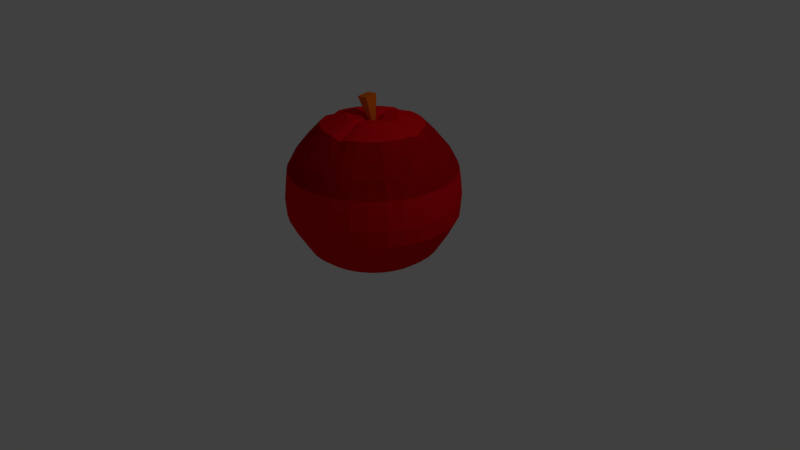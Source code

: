 # Source: maca.blend  (saved by Blender 2.80.75; exported with 4.5.12 LTS)
import bpy
from mathutils import Matrix  # noqa: F401  (used for matrix-valued properties, if any)

bpy.ops.wm.read_factory_settings(use_empty=True)
scene = bpy.context.scene
scene.name = 'Scene'

# ---- collections
col_collection_1 = bpy.data.collections.new('Collection 1'); scene.collection.children.link(col_collection_1)

# ---- materials (node trees are filled in below, after node groups)
mat_material_004 = bpy.data.materials.new('Material.004')
mat_material_004.alpha_threshold = 0.0
mat_material_004.use_transparent_shadow = False
mat_material_004.diffuse_color = (0.8, 0.003702, 0.008404, 1.0)
mat_material_004.roughness = 0.5
mat_material_005 = bpy.data.materials.new('Material.005')
mat_material_005.alpha_threshold = 0.0
mat_material_005.use_transparent_shadow = False
mat_material_005.diffuse_color = (0.8, 0.1579, 0.007811, 1.0)
mat_material_005.roughness = 0.5

# ---- material node trees

# ---- world
world_world = bpy.data.worlds.new('World'); scene.world = world_world
world_world.color = (0.05088, 0.05088, 0.05088)
world_world.use_sun_shadow = False
world_world.sun_shadow_jitter_overblur = 0.0
world_world.cycles.sampling_method = 'MANUAL'

# ---- cameras
cam_camera = bpy.data.cameras.new('Camera')
cam_camera.clip_end = 100.0
cam_camera.lens = 35.0
cam_camera.sensor_width = 32.0
cam_camera.sensor_height = 18.0
cam_camera.ortho_scale = 7.314
cam_camera.dof.focus_distance = 0.0
cam_camera.dof.aperture_fstop = 128.0

# ---- lights
light_lamp = bpy.data.lights.new('Lamp', 'POINT')
light_lamp.transmission_factor = 0.0
light_lamp.cutoff_distance = 30.0
light_lamp.energy = 100.0
light_lamp.shadow_buffer_clip_start = 1.001
light_lamp.shadow_soft_size = 0.1
light_lamp.shadow_maximum_resolution = 0.006
light_lamp.use_absolute_resolution = True

# ---- meshes
me_sphere_004 = bpy.data.meshes.new('Sphere.004')
me_sphere_004.from_pydata([(1.439e-08, 0.1377, 0.9769), (1.952e-08, 0.3067, 0.9995), (-1.365e-08, 0.6254, 0.8926), (-1.365e-08, 0.796, 0.7173), (-1.365e-08, 0.936, 0.5467), (-1.365e-08, 1.04, 0.352), (0.002945, 1.056, 0.21), (0.002945, 1.077, -0.0003046), (0.002933, 1.061, -0.2154), (1.24e-05, 0.5439, -0.8155), (0.02687, 0.1351, 0.9769), (0.05982, 0.3008, 0.9995), (0.122, 0.6134, 0.8926), (0.1553, 0.7807, 0.7173), (0.1826, 0.9181, 0.5467), (0.2029, 1.02, 0.352), (0.2092, 1.036, 0.21), (0.2133, 1.056, -0.0003046), (0.21, 1.04, -0.2154), (0.1901, 0.956, -0.3881), (0.1588, 0.7983, -0.646), (0.1351, 0.6789, -0.7391), (0.1061, 0.5334, -0.8155), (0.07466, 0.3753, -0.8773), (0.03806, 0.1913, -0.913), (0.0527, 0.1272, 0.9769), (0.1174, 0.2833, 0.9995), (0.2393, 0.5778, 0.8926), (0.3046, 0.7354, 0.7173), (0.3582, 0.8648, 0.5467), (0.398, 0.9609, 0.352), (0.4076, 0.976, 0.21), (0.4155, 0.9951, -0.0003046), (0.4091, 0.9798, -0.2154), (0.373, 0.9005, -0.3881), (0.3115, 0.752, -0.646), (0.2649, 0.6395, -0.7391), (0.2081, 0.5025, -0.8155), (0.1464, 0.3536, -0.8773), (0.07466, 0.1802, -0.913), (0.07651, 0.1145, 0.9769), (0.1704, 0.255, 0.9995), (0.3475, 0.52, 0.8926), (0.4423, 0.6619, 0.7173), (0.52, 0.7783, 0.5467), (0.5778, 0.8648, 0.352), (0.5904, 0.8783, 0.21), (0.6019, 0.8955, -0.0003046), (0.5927, 0.8817, -0.2154), (0.5415, 0.8104, -0.3881), (0.4522, 0.6768, -0.646), (0.3846, 0.5756, -0.7391), (0.3022, 0.4522, -0.8155), (0.2126, 0.3182, -0.8773), (0.1084, 0.1622, -0.913), (0.09738, 0.09738, 0.9769), (0.2168, 0.2168, 0.9995), (0.4423, 0.4423, 0.8926), (0.5629, 0.5629, 0.7173), (0.6619, 0.6619, 0.5467), (0.7354, 0.7354, 0.352), (0.7506, 0.7468, 0.21), (0.7653, 0.7614, -0.0003046), (0.7535, 0.7497, -0.2154), (0.6892, 0.6892, -0.3881), (0.5756, 0.5756, -0.646), (0.4895, 0.4895, -0.7391), (0.3846, 0.3846, -0.8155), (0.2706, 0.2706, -0.8773), (0.1379, 0.1379, -0.913), (0.1145, 0.07651, 0.9769), (0.255, 0.1704, 0.9995), (0.52, 0.3475, 0.8926), (0.6619, 0.4423, 0.7173), (0.7783, 0.52, 0.5467), (0.8648, 0.5778, 0.352), (0.8821, 0.5865, 0.21), (0.8993, 0.5981, -0.0003046), (0.8855, 0.5888, -0.2154), (0.8104, 0.5415, -0.3881), (0.6768, 0.4522, -0.646), (0.5756, 0.3846, -0.7391), (0.4522, 0.3022, -0.8155), (0.3182, 0.2126, -0.8773), (0.1622, 0.1084, -0.913), (0.1272, 0.0527, 0.9769), (0.2833, 0.1174, 0.9995), (0.5778, 0.2393, 0.8926), (0.7354, 0.3046, 0.7173), (0.8648, 0.3582, 0.5467), (0.9609, 0.398, 0.352), (0.9798, 0.4037, 0.21), (0.999, 0.4117, -0.0003046), (0.9836, 0.4053, -0.2154), (0.9005, 0.373, -0.3881), (0.752, 0.3115, -0.646), (0.6395, 0.2649, -0.7391), (0.5025, 0.2081, -0.8155), (0.3536, 0.1464, -0.8773), (0.1802, 0.07466, -0.913), (0.1351, 0.02687, 0.9456), (0.3008, 0.05982, 0.9681), (0.6134, 0.122, 0.8573), (0.7807, 0.1553, 0.7173), (0.9181, 0.1826, 0.5467), (1.02, 0.2029, 0.352), (1.04, 0.2054, 0.21), (1.06, 0.2094, -0.0003046), (1.044, 0.2062, -0.2154), (0.956, 0.1902, -0.3881), (0.7983, 0.1588, -0.646), (0.6789, 0.135, -0.7391), (0.5334, 0.1061, -0.8155), (0.3753, 0.07466, -0.8773), (0.1913, 0.03806, -0.913), (0.1377, -3.215e-07, 0.975), (0.3067, -3.124e-07, 0.9975), (0.6254, -3.165e-07, 0.8904), (0.796, -3.249e-07, 0.7173), (0.936, -3.417e-07, 0.5467), (1.04, -2.746e-07, 0.352), (1.06, -0.0008939, 0.21), (1.081, -0.0008939, -0.0003046), (1.064, -0.00089, -0.2154), (0.9747, 7.154e-06, -0.3881), (0.814, -4.096e-06, -0.646), (0.6922, -4.081e-06, -0.7391), (0.5439, -4.103e-06, -0.8155), (0.3827, -3.043e-07, -0.8773), (0.1951, -3.08e-07, -0.913), (0.1351, -0.02687, 0.975), (0.3008, -0.05983, 0.9975), (0.6134, -0.122, 0.8904), (0.7807, -0.1553, 0.7173), (0.9181, -0.1826, 0.5467), (1.02, -0.2029, 0.352), (1.04, -0.2072, 0.21), (1.06, -0.2112, -0.0003046), (1.044, -0.208, -0.2154), (0.956, -0.1901, -0.3881), (0.7983, -0.1588, -0.646), (0.6789, -0.135, -0.7391), (0.5334, -0.1061, -0.8155), (0.3753, -0.07466, -0.8773), (0.1913, -0.03806, -0.913), (0.1272, -0.0527, 0.975), (0.2833, -0.1174, 0.9975), (0.5778, -0.2393, 0.8904), (0.7354, -0.3046, 0.7173), (0.8648, -0.3582, 0.5467), (0.9609, -0.398, 0.352), (0.9798, -0.4055, 0.21), (0.999, -0.4135, -0.0003046), (0.9836, -0.4071, -0.2154), (0.9005, -0.373, -0.3881), (0.752, -0.3115, -0.646), (0.6395, -0.2649, -0.7391), (0.5025, -0.2081, -0.8155), (0.3536, -0.1464, -0.8773), (0.1802, -0.07466, -0.913), (0.1145, -0.07651, 0.975), (0.255, -0.1704, 0.9975), (0.52, -0.3475, 0.8904), (0.6619, -0.4423, 0.7173), (0.7783, -0.52, 0.5467), (0.8648, -0.5778, 0.352), (0.8821, -0.5883, 0.21), (0.8993, -0.5998, -0.0003046), (0.8855, -0.5906, -0.2154), (0.8104, -0.5415, -0.3881), (0.6768, -0.4522, -0.646), (0.5756, -0.3846, -0.7391), (0.4522, -0.3022, -0.8155), (0.3182, -0.2126, -0.8773), (0.1622, -0.1084, -0.913), (0.09738, -0.09738, 0.975), (0.2168, -0.2168, 0.9975), (0.4423, -0.4423, 0.8904), (0.5629, -0.5629, 0.7173), (0.6619, -0.6619, 0.5467), (0.7354, -0.7354, 0.352), (0.7506, -0.7486, 0.21), (0.7653, -0.7632, -0.0003046), (0.7535, -0.7515, -0.2154), (0.6892, -0.6892, -0.3881), (0.5756, -0.5756, -0.646), (0.4895, -0.4895, -0.7391), (0.3846, -0.3846, -0.8155), (0.2706, -0.2706, -0.8773), (0.1379, -0.138, -0.913), (0.07651, -0.1145, 0.975), (0.1704, -0.255, 0.9975), (0.3475, -0.52, 0.8904), (0.4423, -0.6619, 0.7173), (0.52, -0.7783, 0.5467), (0.5778, -0.8648, 0.352), (0.5904, -0.8801, 0.21), (0.6019, -0.8973, -0.0003046), (0.5927, -0.8835, -0.2154), (0.5415, -0.8104, -0.3881), (0.4522, -0.6768, -0.646), (0.3846, -0.5756, -0.7391), (0.3022, -0.4522, -0.8155), (0.2126, -0.3182, -0.8773), (0.1084, -0.1622, -0.913), (0.0, -3.258e-07, -0.9251), (0.0527, -0.1272, 0.975), (0.1174, -0.2833, 0.9975), (0.2393, -0.5778, 0.8904), (0.3046, -0.7354, 0.7173), (0.3582, -0.8648, 0.5467), (0.398, -0.9609, 0.352), (0.4076, -0.9778, 0.21), (0.4155, -0.9969, -0.0003046), (0.4091, -0.9816, -0.2154), (0.373, -0.9005, -0.3881), (0.3115, -0.752, -0.646), (0.2649, -0.6395, -0.7391), (0.2081, -0.5025, -0.8155), (0.1464, -0.3536, -0.8773), (0.07466, -0.1802, -0.913), (0.02687, -0.1351, 0.9456), (0.05982, -0.3008, 0.9681), (0.122, -0.6134, 0.8573), (0.1553, -0.7807, 0.7173), (0.1826, -0.9181, 0.5467), (0.2029, -1.02, 0.352), (0.2092, -1.038, 0.21), (0.2133, -1.058, -0.0003046), (0.21, -1.042, -0.2154), (0.1901, -0.956, -0.3881), (0.1588, -0.7983, -0.646), (0.1351, -0.6789, -0.7391), (0.1061, -0.5334, -0.8155), (0.07466, -0.3753, -0.8773), (0.03806, -0.1913, -0.913), (9.3e-09, -0.1377, 0.9814), (5.255e-08, -0.3067, 1.004), (1.598e-08, -0.6254, 0.8976), (-4.273e-08, -0.796, 0.7173), (-1.098e-07, -0.936, 0.5467), (5.792e-08, -1.04, 0.352), (0.002945, -1.058, 0.21), (0.002945, -1.079, -0.0003046), (0.002933, -1.062, -0.2154), (-2.428e-05, -0.9747, -0.3881), (1.232e-05, -0.814, -0.646), (1.238e-05, -0.6922, -0.7391), (1.239e-05, -0.5439, -0.8155), (3.964e-09, -0.3827, -0.8773), (3.964e-09, -0.1951, -0.913), (-0.02687, -0.1351, 0.9814), (-0.05982, -0.3008, 1.004), (-0.122, -0.6134, 0.8976), (-0.1553, -0.7807, 0.7173), (-0.1826, -0.9181, 0.5467), (-0.2029, -1.02, 0.352), (-0.2033, -1.038, 0.21), (-0.2074, -1.058, -0.0003046), (-0.2042, -1.042, -0.2154), (-0.1902, -0.956, -0.3881), (-0.1588, -0.7983, -0.646), (-0.135, -0.6789, -0.7391), (-0.1061, -0.5334, -0.8155), (-0.07466, -0.3753, -0.8773), (-0.03806, -0.1913, -0.913), (-0.0527, -0.1272, 0.9814), (-0.1174, -0.2833, 1.004), (-0.2393, -0.5778, 0.8976), (-0.3046, -0.7354, 0.7173), (-0.3582, -0.8648, 0.5467), (-0.398, -0.9609, 0.352), (-0.4017, -0.9778, 0.21), (-0.4096, -0.9969, -0.0003046), (-0.4033, -0.9816, -0.2154), (-0.373, -0.9005, -0.3881), (-0.3115, -0.752, -0.646), (-0.2649, -0.6395, -0.7391), (-0.2081, -0.5025, -0.8155), (-0.1464, -0.3536, -0.8773), (-0.07466, -0.1802, -0.913), (-0.07651, -0.1145, 0.9814), (-0.1704, -0.255, 1.004), (-0.3475, -0.52, 0.8976), (-0.4423, -0.6619, 0.7173), (-0.52, -0.7783, 0.5467), (-0.5778, -0.8648, 0.352), (-0.5845, -0.8801, 0.21), (-0.596, -0.8973, -0.0003046), (-0.5868, -0.8835, -0.2154), (-0.5415, -0.8104, -0.3881), (-0.4522, -0.6768, -0.646), (-0.3846, -0.5756, -0.7391), (-0.3021, -0.4522, -0.8155), (-0.2126, -0.3182, -0.8773), (-0.1084, -0.1622, -0.913), (-2.304e-07, -5.562e-07, 0.8323), (-0.09738, -0.09738, 0.9814), (-0.2168, -0.2168, 1.004), (-0.4423, -0.4423, 0.8976), (-0.5629, -0.5629, 0.7173), (-0.6619, -0.6619, 0.5467), (-0.7354, -0.7354, 0.352), (-0.7447, -0.7486, 0.21), (-0.7594, -0.7632, -0.0003046), (-0.7476, -0.7515, -0.2154), (-0.6892, -0.6892, -0.3881), (-0.5755, -0.5756, -0.646), (-0.4895, -0.4895, -0.7391), (-0.3846, -0.3846, -0.8155), (-0.2706, -0.2706, -0.8773), (-0.1379, -0.1379, -0.913), (-0.1145, -0.07651, 0.9814), (-0.255, -0.1704, 1.004), (-0.52, -0.3475, 0.8976), (-0.6619, -0.4423, 0.7173), (-0.7783, -0.52, 0.5467), (-0.8648, -0.5778, 0.352), (-0.8762, -0.5883, 0.21), (-0.8934, -0.5998, -0.0003046), (-0.8796, -0.5906, -0.2154), (-0.8105, -0.5415, -0.3881), (-0.6768, -0.4522, -0.646), (-0.5755, -0.3846, -0.7391), (-0.4522, -0.3022, -0.8155), (-0.3182, -0.2126, -0.8773), (-0.1622, -0.1084, -0.913), (-0.1272, -0.0527, 0.9814), (-0.2833, -0.1174, 1.004), (-0.5778, -0.2393, 0.8976), (-0.7354, -0.3046, 0.7173), (-0.8648, -0.3582, 0.5467), (-0.9609, -0.398, 0.352), (-0.9739, -0.4055, 0.21), (-0.9931, -0.4135, -0.0003046), (-0.9777, -0.4071, -0.2154), (-0.9005, -0.373, -0.3881), (-0.752, -0.3115, -0.646), (-0.6395, -0.2649, -0.7391), (-0.5025, -0.2081, -0.8155), (-0.3536, -0.1464, -0.8773), (-0.1802, -0.07466, -0.913), (-0.1351, -0.02687, 0.9456), (-0.3008, -0.05983, 0.9681), (-0.6134, -0.122, 0.8573), (-0.7807, -0.1553, 0.7173), (-0.9181, -0.1826, 0.5467), (-1.02, -0.2029, 0.352), (-1.034, -0.2072, 0.21), (-1.054, -0.2112, -0.0003046), (-1.038, -0.208, -0.2154), (-0.956, -0.1901, -0.3881), (-0.7983, -0.1588, -0.646), (-0.6789, -0.135, -0.7391), (-0.5334, -0.1061, -0.8155), (-0.3753, -0.07466, -0.8773), (-0.1913, -0.03806, -0.913), (-0.1377, -3.109e-07, 0.9787), (-0.3067, -2.825e-07, 1.001), (-0.6254, -2.83e-07, 0.8945), (-0.796, -1.739e-07, 0.7173), (-0.936, -1.236e-07, 0.5467), (-1.04, -3.249e-07, 0.352), (-1.054, -0.0008936, 0.21), (-1.075, -0.0008936, -0.0003046), (-1.059, -0.0008897, -0.2154), (-0.9747, 7.059e-06, -0.3881), (-0.8139, -3.906e-06, -0.646), (-0.6922, -3.95e-06, -0.7391), (-0.5439, -4.023e-06, -0.8155), (-0.3827, -2.521e-07, -0.8773), (-0.1951, -3.155e-07, -0.913), (-0.1351, 0.02687, 0.9787), (-0.3008, 0.05982, 1.001), (-0.6134, 0.122, 0.8945), (-0.7807, 0.1553, 0.7173), (-0.9181, 0.1826, 0.5467), (-1.02, 0.2029, 0.352), (-1.034, 0.2054, 0.21), (-1.054, 0.2094, -0.0003046), (-1.038, 0.2062, -0.2154), (-0.956, 0.1902, -0.3881), (-0.7983, 0.1588, -0.646), (-0.6789, 0.135, -0.7391), (-0.5334, 0.1061, -0.8155), (-0.3753, 0.07466, -0.8773), (-0.1913, 0.03806, -0.913), (-0.1272, 0.0527, 0.9787), (-0.2833, 0.1174, 1.001), (-0.5778, 0.2393, 0.8945), (-0.7354, 0.3046, 0.7173), (-0.8648, 0.3582, 0.5467), (-0.9609, 0.398, 0.352), (-0.9739, 0.4037, 0.21), (-0.9931, 0.4117, -0.0003046), (-0.9777, 0.4053, -0.2154), (-0.9005, 0.373, -0.3881), (-0.752, 0.3115, -0.646), (-0.6395, 0.2649, -0.7391), (-0.5025, 0.2081, -0.8155), (-0.3536, 0.1464, -0.8773), (-0.1802, 0.07466, -0.913), (-0.1145, 0.07651, 0.9787), (-0.255, 0.1704, 1.001), (-0.52, 0.3475, 0.8945), (-0.6619, 0.4423, 0.7173), (-0.7783, 0.52, 0.5467), (-0.8648, 0.5778, 0.352), (-0.8762, 0.5865, 0.21), (-0.8934, 0.5981, -0.0003046), (-0.8796, 0.5888, -0.2154), (-0.8105, 0.5415, -0.3881), (-0.6768, 0.4522, -0.646), (-0.5755, 0.3846, -0.7391), (-0.4522, 0.3022, -0.8155), (-0.3182, 0.2126, -0.8773), (-0.1622, 0.1084, -0.913), (-0.09738, 0.09738, 0.9787), (-0.2168, 0.2168, 1.001), (-0.4423, 0.4423, 0.8945), (-0.5629, 0.5629, 0.7173), (-0.6619, 0.6619, 0.5467), (-0.7354, 0.7354, 0.352), (-0.7447, 0.7468, 0.21), (-0.7594, 0.7614, -0.0003046), (-0.7476, 0.7497, -0.2154), (-0.6892, 0.6892, -0.3881), (-0.5755, 0.5756, -0.646), (-0.4895, 0.4895, -0.7391), (-0.3846, 0.3846, -0.8155), (-0.2706, 0.2706, -0.8773), (-0.1379, 0.1379, -0.913), (-0.07651, 0.1145, 0.9787), (-0.1704, 0.255, 1.001), (-0.3475, 0.52, 0.8945), (-0.4423, 0.6619, 0.7173), (-0.52, 0.7783, 0.5467), (-0.5778, 0.8648, 0.352), (-0.5845, 0.8783, 0.21), (-0.596, 0.8955, -0.0003046), (-0.5868, 0.8817, -0.2154), (-0.5415, 0.8104, -0.3881), (-0.4522, 0.6768, -0.646), (-0.3846, 0.5756, -0.7391), (-0.3021, 0.4522, -0.8155), (-0.2126, 0.3182, -0.8773), (-0.1084, 0.1622, -0.913), (-0.0527, 0.1272, 0.9787), (-0.1174, 0.2833, 1.001), (-0.2393, 0.5778, 0.8945), (-0.3046, 0.7354, 0.7173), (-0.3582, 0.8648, 0.5467), (-0.398, 0.9609, 0.352), (-0.4017, 0.976, 0.21), (-0.4096, 0.9951, -0.0003046), (-0.4033, 0.9798, -0.2154), (-0.373, 0.9005, -0.3881), (-0.3115, 0.752, -0.646), (-0.2649, 0.6395, -0.7391), (-0.2081, 0.5025, -0.8155), (-0.1464, 0.3536, -0.8773), (-0.07466, 0.1802, -0.913), (-0.02687, 0.1351, 0.9456), (-0.05982, 0.3008, 0.9681), (-0.122, 0.6134, 0.8573), (-0.1553, 0.7807, 0.7173), (-0.1826, 0.9181, 0.5467), (-0.2029, 1.02, 0.352), (-0.2033, 1.036, 0.21), (-0.2074, 1.056, -0.0003046), (-0.2041, 1.04, -0.2154), (-0.1902, 0.956, -0.3881), (-0.1588, 0.7983, -0.646), (-0.135, 0.6789, -0.7391), (-0.1061, 0.5334, -0.8155), (-0.07466, 0.3753, -0.8773), (-0.03806, 0.1913, -0.913), (-2.428e-05, 0.9747, -0.3881), (1.267e-05, 0.814, -0.646), (1.255e-05, 0.6922, -0.7391), (7.847e-08, 0.3827, -0.8773), (1.514e-08, 0.1951, -0.913), (-1.365e-08, 0.6254, 0.8926), (-1.365e-08, 0.796, 0.7173), (-1.365e-08, 0.936, 0.5467), (-1.365e-08, 1.04, 0.352), (0.122, 0.6134, 0.8926), (0.1553, 0.7807, 0.7173), (0.1826, 0.9181, 0.5467), (0.2029, 1.02, 0.352), (0.2393, 0.5778, 0.8926), (0.3046, 0.7354, 0.7173), (0.3582, 0.8648, 0.5467), (0.398, 0.9609, 0.352), (0.3475, 0.52, 0.8926), (0.4423, 0.6619, 0.7173), (0.52, 0.7783, 0.5467), (0.5778, 0.8648, 0.352), (0.4423, 0.4423, 0.8926), (0.5629, 0.5629, 0.7173), (0.6619, 0.6619, 0.5467), (0.7354, 0.7354, 0.352), (0.52, 0.3475, 0.8926), (0.6619, 0.4423, 0.7173), (0.7783, 0.52, 0.5467), (0.8648, 0.5778, 0.352), (0.5778, 0.2393, 0.8926), (0.7354, 0.3046, 0.7173), (0.8648, 0.3582, 0.5467), (0.9609, 0.398, 0.352), (0.6134, 0.122, 0.8573), (0.7807, 0.1553, 0.7173), (0.9181, 0.1826, 0.5467), (1.02, 0.2029, 0.352), (0.6254, -3.165e-07, 0.8904), (0.796, -3.249e-07, 0.7173), (0.936, -3.417e-07, 0.5467), (1.04, -2.746e-07, 0.352), (0.6134, -0.122, 0.8904), (0.7807, -0.1553, 0.7173), (0.9181, -0.1826, 0.5467), (1.02, -0.2029, 0.352), (0.5778, -0.2393, 0.8904), (0.7354, -0.3046, 0.7173), (0.8648, -0.3582, 0.5467), (0.9609, -0.398, 0.352), (0.52, -0.3475, 0.8904), (0.6619, -0.4423, 0.7173), (0.7783, -0.52, 0.5467), (0.8648, -0.5778, 0.352), (0.4423, -0.4423, 0.8904), (0.5629, -0.5629, 0.7173), (0.6619, -0.6619, 0.5467), (0.7354, -0.7354, 0.352), (0.3475, -0.52, 0.8904), (0.4423, -0.6619, 0.7173), (0.52, -0.7783, 0.5467), (0.5778, -0.8648, 0.352), (0.2393, -0.5778, 0.8904), (0.3046, -0.7354, 0.7173), (0.3582, -0.8648, 0.5467), (0.398, -0.9609, 0.352), (0.122, -0.6134, 0.8573), (0.1553, -0.7807, 0.7173), (0.1826, -0.9181, 0.5467), (0.2029, -1.02, 0.352), (1.598e-08, -0.6254, 0.8976), (-4.273e-08, -0.796, 0.7173), (-1.098e-07, -0.936, 0.5467), (5.792e-08, -1.04, 0.352), (-0.122, -0.6134, 0.8976), (-0.1553, -0.7807, 0.7173), (-0.1826, -0.9181, 0.5467), (-0.2029, -1.02, 0.352), (-0.2393, -0.5778, 0.8976), (-0.3046, -0.7354, 0.7173), (-0.3582, -0.8648, 0.5467), (-0.398, -0.9609, 0.352), (-0.3475, -0.52, 0.8976), (-0.4423, -0.6619, 0.7173), (-0.52, -0.7783, 0.5467), (-0.5778, -0.8648, 0.352), (-0.4423, -0.4423, 0.8976), (-0.5629, -0.5629, 0.7173), (-0.6619, -0.6619, 0.5467), (-0.7354, -0.7354, 0.352), (-0.52, -0.3475, 0.8976), (-0.6619, -0.4423, 0.7173), (-0.7783, -0.52, 0.5467), (-0.8648, -0.5778, 0.352), (-0.5778, -0.2393, 0.8976), (-0.7354, -0.3046, 0.7173), (-0.6134, -0.122, 0.8573), (-0.7807, -0.1553, 0.7173), (-0.6254, -2.83e-07, 0.8945), (-0.796, -1.739e-07, 0.7173), (-1.034, 0.2054, 0.21), (-1.054, 0.2094, -0.0003046), (-0.9609, 0.398, 0.352), (-0.9739, 0.4037, 0.21), (-0.9931, 0.4117, -0.0003046), (-0.6619, 0.4423, 0.7173), (-0.7783, 0.52, 0.5467), (-0.8648, 0.5778, 0.352), (-0.8155, 0.5449, 0.1951), (-0.4423, 0.4423, 0.8945), (-0.5629, 0.5629, 0.7173), (-0.6619, 0.6619, 0.5467), (-0.7354, 0.7354, 0.352), (-0.3475, 0.52, 0.8945), (-0.4423, 0.6619, 0.7173), (-0.52, 0.7783, 0.5467), (-0.5778, 0.8648, 0.352), (-0.2393, 0.5778, 0.8945), (-0.3046, 0.7354, 0.7173), (-0.3582, 0.8648, 0.5467), (-0.398, 0.9609, 0.352), (-0.122, 0.6134, 0.8573), (-0.1553, 0.7807, 0.7173), (-0.1826, 0.9181, 0.5467), (-0.2029, 1.02, 0.352), (-0.02906, -0.003939, 0.8622), (-0.1375, -0.1057, 1.215), (-0.02863, 0.03568, 0.867), (-0.1358, 0.05155, 1.234), (0.01051, -0.005002, 0.8673), (0.0195, -0.1099, 1.235), (0.01094, 0.03461, 0.8722), (0.02121, 0.04733, 1.254)], [], [(0, 296, 10), (205, 481, 24), (8, 7, 17, 18), (1, 0, 10, 11), (477, 8, 18, 19), (2, 1, 11, 12), (478, 477, 19, 20), (3, 2, 12, 13), (479, 478, 20, 21), (4, 3, 13, 14), (9, 479, 21, 22), (5, 4, 14, 15), (480, 9, 22, 23), (6, 5, 15, 16), (481, 480, 23, 24), (7, 6, 16, 17), (16, 15, 30, 31), (24, 23, 38, 39), (17, 16, 31, 32), (10, 296, 25), (205, 24, 39), (18, 17, 32, 33), (11, 10, 25, 26), (19, 18, 33, 34), (12, 11, 26, 27), (20, 19, 34, 35), (13, 12, 27, 28), (21, 20, 35, 36), (14, 13, 28, 29), (22, 21, 36, 37), (15, 14, 29, 30), (23, 22, 37, 38), (35, 34, 49, 50), (28, 27, 42, 43), (36, 35, 50, 51), (29, 28, 43, 44), (37, 36, 51, 52), (30, 29, 44, 45), (38, 37, 52, 53), (31, 30, 45, 46), (39, 38, 53, 54), (32, 31, 46, 47), (25, 296, 40), (205, 39, 54), (33, 32, 47, 48), (26, 25, 40, 41), (34, 33, 48, 49), (27, 26, 41, 42), (54, 53, 68, 69), (47, 46, 61, 62), (40, 296, 55), (205, 54, 69), (48, 47, 62, 63), (41, 40, 55, 56), (49, 48, 63, 64), (42, 41, 56, 57), (50, 49, 64, 65), (43, 42, 57, 58), (51, 50, 65, 66), (44, 43, 58, 59), (52, 51, 66, 67), (45, 44, 59, 60), (53, 52, 67, 68), (46, 45, 60, 61), (66, 65, 80, 81), (59, 58, 73, 74), (67, 66, 81, 82), (60, 59, 74, 75), (68, 67, 82, 83), (61, 60, 75, 76), (69, 68, 83, 84), (62, 61, 76, 77), (55, 296, 70), (205, 69, 84), (63, 62, 77, 78), (56, 55, 70, 71), (64, 63, 78, 79), (57, 56, 71, 72), (65, 64, 79, 80), (58, 57, 72, 73), (70, 296, 85), (205, 84, 99), (78, 77, 92, 93), (71, 70, 85, 86), (79, 78, 93, 94), (72, 71, 86, 87), (80, 79, 94, 95), (73, 72, 87, 88), (81, 80, 95, 96), (74, 73, 88, 89), (82, 81, 96, 97), (75, 74, 89, 90), (83, 82, 97, 98), (76, 75, 90, 91), (84, 83, 98, 99), (77, 76, 91, 92), (89, 88, 103, 104), (97, 96, 111, 112), (90, 89, 104, 105), (98, 97, 112, 113), (91, 90, 105, 106), (99, 98, 113, 114), (92, 91, 106, 107), (85, 296, 100), (205, 99, 114), (93, 92, 107, 108), (86, 85, 100, 101), (94, 93, 108, 109), (87, 86, 101, 102), (95, 94, 109, 110), (88, 87, 102, 103), (96, 95, 110, 111), (108, 107, 122, 123), (101, 100, 115, 116), (109, 108, 123, 124), (102, 101, 116, 117), (110, 109, 124, 125), (103, 102, 117, 118), (111, 110, 125, 126), (104, 103, 118, 119), (112, 111, 126, 127), (105, 104, 119, 120), (113, 112, 127, 128), (106, 105, 120, 121), (114, 113, 128, 129), (107, 106, 121, 122), (100, 296, 115), (205, 114, 129), (127, 126, 141, 142), (120, 119, 134, 135), (128, 127, 142, 143), (121, 120, 135, 136), (129, 128, 143, 144), (122, 121, 136, 137), (115, 296, 130), (205, 129, 144), (123, 122, 137, 138), (116, 115, 130, 131), (124, 123, 138, 139), (117, 116, 131, 132), (125, 124, 139, 140), (118, 117, 132, 133), (126, 125, 140, 141), (119, 118, 133, 134), (131, 130, 145, 146), (139, 138, 153, 154), (132, 131, 146, 147), (140, 139, 154, 155), (133, 132, 147, 148), (141, 140, 155, 156), (134, 133, 148, 149), (142, 141, 156, 157), (135, 134, 149, 150), (143, 142, 157, 158), (136, 135, 150, 151), (144, 143, 158, 159), (137, 136, 151, 152), (130, 296, 145), (205, 144, 159), (138, 137, 152, 153), (150, 149, 164, 165), (158, 157, 172, 173), (151, 150, 165, 166), (159, 158, 173, 174), (152, 151, 166, 167), (145, 296, 160), (205, 159, 174), (153, 152, 167, 168), (146, 145, 160, 161), (154, 153, 168, 169), (147, 146, 161, 162), (155, 154, 169, 170), (148, 147, 162, 163), (156, 155, 170, 171), (149, 148, 163, 164), (157, 156, 171, 172), (169, 168, 183, 184), (162, 161, 176, 177), (170, 169, 184, 185), (163, 162, 177, 178), (171, 170, 185, 186), (164, 163, 178, 179), (172, 171, 186, 187), (165, 164, 179, 180), (173, 172, 187, 188), (166, 165, 180, 181), (174, 173, 188, 189), (167, 166, 181, 182), (160, 296, 175), (205, 174, 189), (168, 167, 182, 183), (161, 160, 175, 176), (188, 187, 202, 203), (181, 180, 195, 196), (189, 188, 203, 204), (182, 181, 196, 197), (175, 296, 190), (205, 189, 204), (183, 182, 197, 198), (176, 175, 190, 191), (184, 183, 198, 199), (177, 176, 191, 192), (185, 184, 199, 200), (178, 177, 192, 193), (186, 185, 200, 201), (179, 178, 193, 194), (187, 186, 201, 202), (180, 179, 194, 195), (200, 199, 215, 216), (193, 192, 208, 209), (201, 200, 216, 217), (194, 193, 209, 210), (202, 201, 217, 218), (195, 194, 210, 211), (203, 202, 218, 219), (196, 195, 211, 212), (204, 203, 219, 220), (197, 196, 212, 213), (190, 296, 206), (205, 204, 220), (198, 197, 213, 214), (191, 190, 206, 207), (199, 198, 214, 215), (192, 191, 207, 208), (220, 219, 234, 235), (213, 212, 227, 228), (206, 296, 221), (205, 220, 235), (214, 213, 228, 229), (207, 206, 221, 222), (215, 214, 229, 230), (208, 207, 222, 223), (216, 215, 230, 231), (209, 208, 223, 224), (217, 216, 231, 232), (210, 209, 224, 225), (218, 217, 232, 233), (211, 210, 225, 226), (219, 218, 233, 234), (212, 211, 226, 227), (224, 223, 238, 239), (232, 231, 246, 247), (225, 224, 239, 240), (233, 232, 247, 248), (226, 225, 240, 241), (234, 233, 248, 249), (227, 226, 241, 242), (235, 234, 249, 250), (228, 227, 242, 243), (221, 296, 236), (205, 235, 250), (229, 228, 243, 244), (222, 221, 236, 237), (230, 229, 244, 245), (223, 222, 237, 238), (231, 230, 245, 246), (243, 242, 257, 258), (236, 296, 251), (205, 250, 265), (244, 243, 258, 259), (237, 236, 251, 252), (245, 244, 259, 260), (238, 237, 252, 253), (246, 245, 260, 261), (239, 238, 253, 254), (247, 246, 261, 262), (240, 239, 254, 255), (248, 247, 262, 263), (241, 240, 255, 256), (249, 248, 263, 264), (242, 241, 256, 257), (250, 249, 264, 265), (262, 261, 276, 277), (255, 254, 269, 270), (263, 262, 277, 278), (256, 255, 270, 271), (264, 263, 278, 279), (257, 256, 271, 272), (265, 264, 279, 280), (258, 257, 272, 273), (251, 296, 266), (205, 265, 280), (259, 258, 273, 274), (252, 251, 266, 267), (260, 259, 274, 275), (253, 252, 267, 268), (261, 260, 275, 276), (254, 253, 268, 269), (266, 296, 281), (205, 280, 295), (274, 273, 288, 289), (267, 266, 281, 282), (275, 274, 289, 290), (268, 267, 282, 283), (276, 275, 290, 291), (269, 268, 283, 284), (277, 276, 291, 292), (270, 269, 284, 285), (278, 277, 292, 293), (271, 270, 285, 286), (279, 278, 293, 294), (272, 271, 286, 287), (280, 279, 294, 295), (273, 272, 287, 288), (285, 284, 300, 301), (293, 292, 308, 309), (286, 285, 301, 302), (294, 293, 309, 310), (287, 286, 302, 303), (295, 294, 310, 311), (288, 287, 303, 304), (281, 296, 297), (205, 295, 311), (289, 288, 304, 305), (282, 281, 297, 298), (290, 289, 305, 306), (283, 282, 298, 299), (291, 290, 306, 307), (284, 283, 299, 300), (292, 291, 307, 308), (305, 304, 319, 320), (298, 297, 312, 313), (306, 305, 320, 321), (299, 298, 313, 314), (307, 306, 321, 322), (300, 299, 314, 315), (308, 307, 322, 323), (301, 300, 315, 316), (309, 308, 323, 324), (302, 301, 316, 317), (310, 309, 324, 325), (303, 302, 317, 318), (311, 310, 325, 326), (304, 303, 318, 319), (297, 296, 312), (205, 311, 326), (324, 323, 338, 339), (317, 316, 331, 332), (325, 324, 339, 340), (318, 317, 332, 333), (326, 325, 340, 341), (319, 318, 333, 334), (312, 296, 327), (205, 326, 341), (320, 319, 334, 335), (313, 312, 327, 328), (321, 320, 335, 336), (314, 313, 328, 329), (322, 321, 336, 337), (315, 314, 329, 330), (323, 322, 337, 338), (316, 315, 330, 331), (336, 335, 350, 351), (329, 328, 343, 344), (337, 336, 351, 352), (330, 329, 344, 345), (338, 337, 352, 353), (331, 330, 345, 346), (339, 338, 353, 354), (332, 331, 346, 347), (340, 339, 354, 355), (333, 332, 347, 348), (341, 340, 355, 356), (334, 333, 348, 349), (327, 296, 342), (205, 341, 356), (335, 334, 349, 350), (328, 327, 342, 343), (355, 354, 369, 370), (348, 347, 362, 363), (356, 355, 370, 371), (349, 348, 363, 364), (342, 296, 357), (205, 356, 371), (350, 349, 364, 365), (343, 342, 357, 358), (351, 350, 365, 366), (344, 343, 358, 359), (352, 351, 366, 367), (345, 344, 359, 360), (353, 352, 367, 368), (346, 345, 360, 361), (354, 353, 368, 369), (347, 346, 361, 362), (359, 358, 373, 374), (367, 366, 381, 382), (360, 359, 374, 375), (368, 367, 382, 383), (361, 360, 375, 376), (369, 368, 383, 384), (362, 361, 376, 377), (370, 369, 384, 385), (363, 362, 377, 378), (371, 370, 385, 386), (364, 363, 378, 379), (357, 296, 372), (205, 371, 386), (365, 364, 379, 380), (358, 357, 372, 373), (366, 365, 380, 381), (378, 377, 392, 393), (386, 385, 400, 401), (379, 378, 393, 394), (372, 296, 387), (205, 386, 401), (380, 379, 394, 395), (373, 372, 387, 388), (381, 380, 395, 396), (374, 373, 388, 389), (382, 381, 396, 397), (375, 374, 389, 390), (383, 382, 397, 398), (376, 375, 390, 391), (384, 383, 398, 399), (377, 376, 391, 392), (385, 384, 399, 400), (397, 396, 411, 412), (390, 389, 404, 405), (398, 397, 412, 413), (391, 390, 405, 406), (399, 398, 413, 414), (392, 391, 406, 407), (400, 399, 414, 415), (393, 392, 407, 408), (401, 400, 415, 416), (394, 393, 408, 409), (387, 296, 402), (205, 401, 416), (395, 394, 409, 410), (388, 387, 402, 403), (396, 395, 410, 411), (389, 388, 403, 404), (416, 415, 430, 431), (409, 408, 423, 424), (402, 296, 417), (205, 416, 431), (410, 409, 424, 425), (403, 402, 417, 418), (411, 410, 425, 426), (404, 403, 418, 419), (412, 411, 426, 427), (405, 404, 419, 420), (413, 412, 427, 428), (406, 405, 420, 421), (414, 413, 428, 429), (407, 406, 421, 422), (415, 414, 429, 430), (408, 407, 422, 423), (420, 419, 434, 435), (428, 427, 442, 443), (421, 420, 435, 436), (429, 428, 443, 444), (422, 421, 436, 437), (430, 429, 444, 445), (423, 422, 437, 438), (431, 430, 445, 446), (424, 423, 438, 439), (417, 296, 432), (205, 431, 446), (425, 424, 439, 440), (418, 417, 432, 433), (426, 425, 440, 441), (419, 418, 433, 434), (427, 426, 441, 442), (439, 438, 453, 454), (432, 296, 447), (205, 446, 461), (440, 439, 454, 455), (433, 432, 447, 448), (441, 440, 455, 456), (434, 433, 448, 449), (442, 441, 456, 457), (435, 434, 449, 450), (443, 442, 457, 458), (436, 435, 450, 451), (444, 443, 458, 459), (437, 436, 451, 452), (445, 444, 459, 460), (438, 437, 452, 453), (446, 445, 460, 461), (458, 457, 472, 473), (451, 450, 465, 466), (459, 458, 473, 474), (452, 451, 466, 467), (460, 459, 474, 475), (453, 452, 467, 468), (461, 460, 475, 476), (454, 453, 468, 469), (447, 296, 462), (205, 461, 476), (455, 454, 469, 470), (448, 447, 462, 463), (456, 455, 470, 471), (449, 448, 463, 464), (457, 456, 471, 472), (450, 449, 464, 465), (205, 476, 481), (470, 469, 7, 8), (463, 462, 0, 1), (471, 470, 8, 477), (464, 463, 1, 2), (472, 471, 477, 478), (465, 464, 2, 3), (473, 472, 478, 479), (466, 465, 3, 4), (474, 473, 479, 9), (467, 466, 4, 5), (475, 474, 9, 480), (468, 467, 5, 6), (476, 475, 480, 481), (469, 468, 6, 7), (462, 296, 0), (483, 482, 486, 487), (484, 483, 487, 488), (485, 484, 488, 489), (487, 486, 490, 491), (488, 487, 491, 492), (489, 488, 492, 493), (491, 490, 494, 495), (492, 491, 495, 496), (493, 492, 496, 497), (495, 494, 498, 499), (496, 495, 499, 500), (497, 496, 500, 501), (500, 499, 503, 504), (501, 500, 504, 505), (499, 498, 502, 503), (503, 502, 506, 507), (504, 503, 507, 508), (505, 504, 508, 509), (508, 507, 511, 512), (509, 508, 512, 513), (507, 506, 510, 511), (511, 510, 514, 515), (512, 511, 515, 516), (513, 512, 516, 517), (517, 516, 520, 521), (515, 514, 518, 519), (516, 515, 519, 520), (519, 518, 522, 523), (520, 519, 523, 524), (521, 520, 524, 525), (525, 524, 528, 529), (523, 522, 526, 527), (524, 523, 527, 528), (527, 526, 530, 531), (528, 527, 531, 532), (529, 528, 532, 533), (531, 530, 534, 535), (532, 531, 535, 536), (533, 532, 536, 537), (535, 534, 538, 539), (536, 535, 539, 540), (537, 536, 540, 541), (539, 538, 542, 543), (540, 539, 543, 544), (541, 540, 544, 545), (543, 542, 546, 547), (544, 543, 547, 548), (545, 544, 548, 549), (547, 546, 550, 551), (548, 547, 551, 552), (549, 548, 552, 553), (552, 551, 555, 556), (553, 552, 556, 557), (551, 550, 554, 555), (555, 554, 558, 559), (556, 555, 559, 560), (557, 556, 560, 561), (560, 559, 563, 564), (561, 560, 564, 565), (559, 558, 562, 563), (563, 562, 566, 567), (564, 563, 567, 568), (565, 564, 568, 569), (567, 566, 570, 571), (571, 570, 572, 573), (573, 572, 574, 575), (577, 576, 579, 580), (579, 578, 583, 584), (582, 581, 586, 587), (583, 582, 587, 588), (586, 585, 589, 590), (587, 586, 590, 591), (588, 587, 591, 592), (590, 589, 593, 594), (591, 590, 594, 595), (592, 591, 595, 596), (595, 594, 598, 599), (596, 595, 599, 600), (594, 593, 597, 598), (598, 597, 482, 483), (599, 598, 483, 484), (600, 599, 484, 485), (601, 602, 604, 603), (603, 604, 608, 607), (607, 608, 606, 605), (605, 606, 602, 601), (603, 607, 605, 601), (608, 604, 602, 606)])
me_sphere_004.polygons.foreach_set('material_index', [0, 0, 0, 0, 0, 0, 0, 0, 0, 0, 0, 0, 0, 0, 0, 0, 0, 0, 0, 0, 0, 0, 0, 0, 0, 0, 0, 0, 0, 0, 0, 0, 0, 0, 0, 0, 0, 0, 0, 0, 0, 0, 0, 0, 0, 0, 0, 0, 0, 0, 0, 0, 0, 0, 0, 0, 0, 0, 0, 0, 0, 0, 0, 0, 0, 0, 0, 0, 0, 0, 0, 0, 0, 0, 0, 0, 0, 0, 0, 0, 0, 0, 0, 0, 0, 0, 0, 0, 0, 0, 0, 0, 0, 0, 0, 0, 0, 0, 0, 0, 0, 0, 0, 0, 0, 0, 0, 0, 0, 0, 0, 0, 0, 0, 0, 0, 0, 0, 0, 0, 0, 0, 0, 0, 0, 0, 0, 0, 0, 0, 0, 0, 0, 0, 0, 0, 0, 0, 0, 0, 0, 0, 0, 0, 0, 0, 0, 0, 0, 0, 0, 0, 0, 0, 0, 0, 0, 0, 0, 0, 0, 0, 0, 0, 0, 0, 0, 0, 0, 0, 0, 0, 0, 0, 0, 0, 0, 0, 0, 0, 0, 0, 0, 0, 0, 0, 0, 0, 0, 0, 0, 0, 0, 0, 0, 0, 0, 0, 0, 0, 0, 0, 0, 0, 0, 0, 0, 0, 0, 0, 0, 0, 0, 0, 0, 0, 0, 0, 0, 0, 0, 0, 0, 0, 0, 0, 0, 0, 0, 0, 0, 0, 0, 0, 0, 0, 0, 0, 0, 0, 0, 0, 0, 0, 0, 0, 0, 0, 0, 0, 0, 0, 0, 0, 0, 0, 0, 0, 0, 0, 0, 0, 0, 0, 0, 0, 0, 0, 0, 0, 0, 0, 0, 0, 0, 0, 0, 0, 0, 0, 0, 0, 0, 0, 0, 0, 0, 0, 0, 0, 0, 0, 0, 0, 0, 0, 0, 0, 0, 0, 0, 0, 0, 0, 0, 0, 0, 0, 0, 0, 0, 0, 0, 0, 0, 0, 0, 0, 0, 0, 0, 0, 0, 0, 0, 0, 0, 0, 0, 0, 0, 0, 0, 0, 0, 0, 0, 0, 0, 0, 0, 0, 0, 0, 0, 0, 0, 0, 0, 0, 0, 0, 0, 0, 0, 0, 0, 0, 0, 0, 0, 0, 0, 0, 0, 0, 0, 0, 0, 0, 0, 0, 0, 0, 0, 0, 0, 0, 0, 0, 0, 0, 0, 0, 0, 0, 0, 0, 0, 0, 0, 0, 0, 0, 0, 0, 0, 0, 0, 0, 0, 0, 0, 0, 0, 0, 0, 0, 0, 0, 0, 0, 0, 0, 0, 0, 0, 0, 0, 0, 0, 0, 0, 0, 0, 0, 0, 0, 0, 0, 0, 0, 0, 0, 0, 0, 0, 0, 0, 0, 0, 0, 0, 0, 0, 0, 0, 0, 0, 0, 0, 0, 0, 0, 0, 0, 0, 0, 0, 0, 0, 0, 0, 0, 0, 0, 0, 0, 0, 0, 0, 0, 0, 0, 0, 0, 0, 0, 0, 0, 0, 0, 0, 0, 0, 0, 0, 0, 0, 0, 0, 0, 0, 0, 0, 0, 0, 0, 0, 0, 0, 0, 0, 0, 0, 0, 0, 0, 0, 0, 0, 0, 0, 0, 0, 0, 0, 0, 0, 0, 0, 0, 0, 0, 0, 0, 0, 0, 0, 0, 0, 0, 0, 0, 0, 0, 0, 0, 0, 0, 0, 0, 0, 0, 0, 0, 0, 0, 0, 0, 0, 0, 0, 0, 0, 0, 0, 0, 0, 0, 0, 0, 0, 0, 0, 0, 0, 0, 0, 0, 0, 0, 0, 0, 0, 0, 0, 0, 0, 0, 0, 0, 0, 0, 0, 0, 0, 0, 0, 0, 0, 0, 0, 0, 1, 1, 1, 1, 1, 1])
me_sphere_004.materials.append(mat_material_004)
me_sphere_004.materials.append(mat_material_005)
me_sphere_004.use_remesh_preserve_volume = False
me_sphere_004.use_remesh_preserve_attributes = False
me_sphere_004.use_mirror_vertex_groups = False
me_sphere_004.update()

# ---- curves / text
cu_beziercircle = bpy.data.curves.new('BezierCircle', 'CURVE')
cu_beziercircle.dimensions = '3D'
_sp = cu_beziercircle.splines.new('BEZIER'); _sp.bezier_points.add(3)
_sp.bezier_points.foreach_set('co', [-1.0, 0.0, 0.0, 0.0, 1.0, 0.0, 1.0, 0.0, 0.0, 0.0, -1.0, 0.0])
_sp.bezier_points.foreach_set('handle_left', [-1.0, -0.5521, 0.0, -0.5521, 1.0, 0.0, 1.0, 0.5521, 0.0, 0.5521, -1.0, 0.0])
_sp.bezier_points.foreach_set('handle_right', [-1.0, 0.5521, 0.0, 0.5521, 1.0, 0.0, 1.0, -0.5521, 0.0, -0.5521, -1.0, 0.0])
for _p, _l, _r in zip(_sp.bezier_points, ['AUTO', 'AUTO', 'AUTO', 'AUTO'], ['AUTO', 'AUTO', 'AUTO', 'AUTO']): _p.handle_left_type = _l; _p.handle_right_type = _r
_sp.order_u = 0
_sp.order_v = 0
_sp.use_cyclic_u = True
cu_beziercircle.use_path = True
cu_beziercircle.use_path_clamp = True
cu_beziercircle.bevel_resolution = 0
cu_beziercircle.fill_mode = 'HALF'

# ---- objects
ob_sphere = bpy.data.objects.new('Sphere', me_sphere_004)
ob_beziercircle = bpy.data.objects.new('BezierCircle', cu_beziercircle)
ob_lamp = bpy.data.objects.new('Lamp', light_lamp)
ob_camera = bpy.data.objects.new('Camera', cam_camera)

# ---- transforms, parenting, visibility, modifiers, constraints
ob_sphere.location = (0.1692, -0.05751, 0.9403)
ob_sphere.lineart.crease_threshold = 0.0
ob_beziercircle.location = (1.839, 4.797, 0.5136)
ob_beziercircle.lineart.crease_threshold = 0.0
ob_lamp.location = (4.076, 1.005, 5.904)
ob_lamp.rotation_euler = (0.6503, 0.05522, 1.866)
ob_lamp.lock_rotations_4d = False
ob_lamp.empty_display_type = 'ARROWS'
ob_lamp.color = (0.0, 0.0, 0.0, 0.0)
ob_lamp.lineart.crease_threshold = 0.0
ob_camera.location = (7.481, -6.508, 5.344)
ob_camera.rotation_euler = (1.109, 0.0, 0.8149)
ob_camera.lock_rotations_4d = False
ob_camera.empty_display_type = 'ARROWS'
ob_camera.color = (0.0, 0.0, 0.0, 0.0)
ob_camera.display_type = 'WIRE'
ob_camera.lineart.crease_threshold = 0.0

# ---- collection membership
col_collection_1.objects.link(ob_sphere)
col_collection_1.objects.link(ob_beziercircle)
col_collection_1.objects.link(ob_lamp)
col_collection_1.objects.link(ob_camera)

# ---- scene / render settings (as saved in the file)
scene.camera = ob_camera
scene.frame_start = 1; scene.frame_end = 250; scene.frame_set(38)
scene.render.engine = 'BLENDER_EEVEE_NEXT'
scene.render.resolution_percentage = 50
scene.render.dither_intensity = 0.0
scene.cycles.use_denoising = False
scene.cycles.samples = 128
scene.cycles.sampling_pattern = 'TABULATED_SOBOL'
scene.cycles.use_adaptive_sampling = False
scene.cycles.use_light_tree = False
scene.cycles.blur_glossy = 0.0
scene.cycles.sample_clamp_indirect = 0.0
scene.view_settings.view_transform = 'Standard'
bpy.context.view_layer.update()
